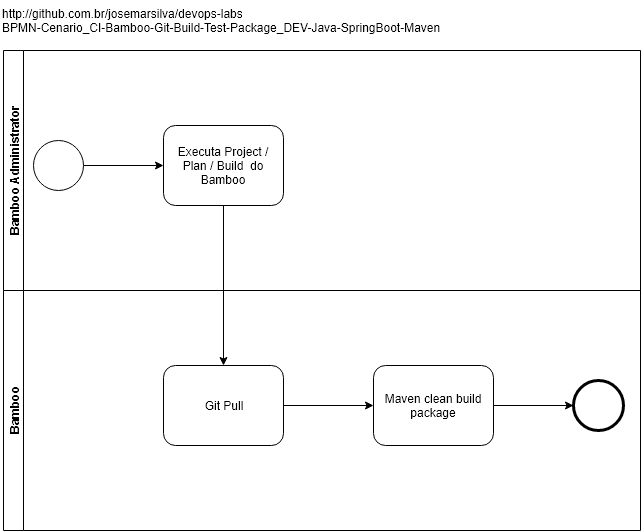

The diagram above was exported from draw.io. Its source (the exported page's mxGraphModel, read from the mxfile embedded in the PNG):
<mxGraphModel dx="840" dy="536" grid="1" gridSize="10" guides="1" tooltips="1" connect="1" arrows="1" fold="1" page="1" pageScale="1" pageWidth="827" pageHeight="1169" math="0" shadow="0">
  <root>
    <mxCell id="0" />
    <mxCell id="1" parent="0" />
    <mxCell id="QgqVYCvx7v4dcO-PnhBK-2" value="Bamboo Administrator" style="swimlane;html=1;horizontal=0;startSize=20;" parent="1" vertex="1">
      <mxGeometry x="3" y="60" width="637" height="240" as="geometry" />
    </mxCell>
    <mxCell id="QgqVYCvx7v4dcO-PnhBK-5" value="" style="edgeStyle=orthogonalEdgeStyle;rounded=0;orthogonalLoop=1;jettySize=auto;html=1;entryX=0;entryY=0.5;entryDx=0;entryDy=0;" parent="QgqVYCvx7v4dcO-PnhBK-2" source="QgqVYCvx7v4dcO-PnhBK-3" target="OLhIjut3MR7rtpvBqboD-2" edge="1">
      <mxGeometry relative="1" as="geometry">
        <mxPoint x="160" y="115" as="targetPoint" />
      </mxGeometry>
    </mxCell>
    <mxCell id="QgqVYCvx7v4dcO-PnhBK-3" value="" style="shape=mxgraph.bpmn.shape;html=1;verticalLabelPosition=bottom;labelBackgroundColor=#ffffff;verticalAlign=top;align=center;perimeter=ellipsePerimeter;outlineConnect=0;outline=standard;symbol=general;" parent="QgqVYCvx7v4dcO-PnhBK-2" vertex="1">
      <mxGeometry x="30" y="90" width="50" height="50" as="geometry" />
    </mxCell>
    <mxCell id="OLhIjut3MR7rtpvBqboD-2" value="Executa Project / Plan / Build&amp;nbsp; do Bamboo" style="shape=ext;rounded=1;html=1;whiteSpace=wrap;" parent="QgqVYCvx7v4dcO-PnhBK-2" vertex="1">
      <mxGeometry x="160" y="75" width="120" height="80" as="geometry" />
    </mxCell>
    <mxCell id="OLhIjut3MR7rtpvBqboD-1" value="&lt;div style=&quot;text-align: left&quot;&gt;http://github.com.br/josemarsilva/devops-labs&lt;/div&gt;BPMN-Cenario_CI-Bamboo-Git-Build-Test-Package_DEV-Java-SpringBoot-Maven" style="text;html=1;resizable=0;autosize=1;align=left;verticalAlign=top;points=[];fillColor=none;strokeColor=none;rounded=0;" parent="1" vertex="1">
      <mxGeometry y="10" width="450" height="30" as="geometry" />
    </mxCell>
    <mxCell id="OLhIjut3MR7rtpvBqboD-3" value="Bamboo" style="swimlane;html=1;horizontal=0;startSize=20;" parent="1" vertex="1">
      <mxGeometry x="3" y="300" width="637" height="240" as="geometry" />
    </mxCell>
    <mxCell id="OLhIjut3MR7rtpvBqboD-6" value="Git Pull" style="shape=ext;rounded=1;html=1;whiteSpace=wrap;" parent="OLhIjut3MR7rtpvBqboD-3" vertex="1">
      <mxGeometry x="160" y="75" width="120" height="80" as="geometry" />
    </mxCell>
    <mxCell id="OLhIjut3MR7rtpvBqboD-12" value="" style="edgeStyle=orthogonalEdgeStyle;rounded=0;orthogonalLoop=1;jettySize=auto;html=1;exitX=1;exitY=0.5;exitDx=0;exitDy=0;" parent="OLhIjut3MR7rtpvBqboD-3" source="OLhIjut3MR7rtpvBqboD-6" target="OLhIjut3MR7rtpvBqboD-11" edge="1">
      <mxGeometry relative="1" as="geometry">
        <mxPoint x="480" y="115" as="sourcePoint" />
      </mxGeometry>
    </mxCell>
    <mxCell id="OLhIjut3MR7rtpvBqboD-11" value="Maven clean build package" style="shape=ext;rounded=1;html=1;whiteSpace=wrap;" parent="OLhIjut3MR7rtpvBqboD-3" vertex="1">
      <mxGeometry x="370" y="75" width="120" height="80" as="geometry" />
    </mxCell>
    <mxCell id="OLhIjut3MR7rtpvBqboD-7" style="edgeStyle=orthogonalEdgeStyle;rounded=0;orthogonalLoop=1;jettySize=auto;html=1;" parent="1" source="OLhIjut3MR7rtpvBqboD-2" target="OLhIjut3MR7rtpvBqboD-6" edge="1">
      <mxGeometry relative="1" as="geometry" />
    </mxCell>
    <mxCell id="OLhIjut3MR7rtpvBqboD-13" value="" style="shape=mxgraph.bpmn.shape;html=1;verticalLabelPosition=bottom;labelBackgroundColor=#ffffff;verticalAlign=top;align=center;perimeter=ellipsePerimeter;outlineConnect=0;outline=end;symbol=general;" parent="1" vertex="1">
      <mxGeometry x="573" y="390" width="50" height="50" as="geometry" />
    </mxCell>
    <mxCell id="OLhIjut3MR7rtpvBqboD-15" value="" style="edgeStyle=orthogonalEdgeStyle;rounded=0;orthogonalLoop=1;jettySize=auto;html=1;entryX=0;entryY=0.5;entryDx=0;entryDy=0;" parent="1" source="OLhIjut3MR7rtpvBqboD-11" target="OLhIjut3MR7rtpvBqboD-13" edge="1">
      <mxGeometry relative="1" as="geometry">
        <mxPoint x="573" y="415" as="targetPoint" />
      </mxGeometry>
    </mxCell>
  </root>
</mxGraphModel>